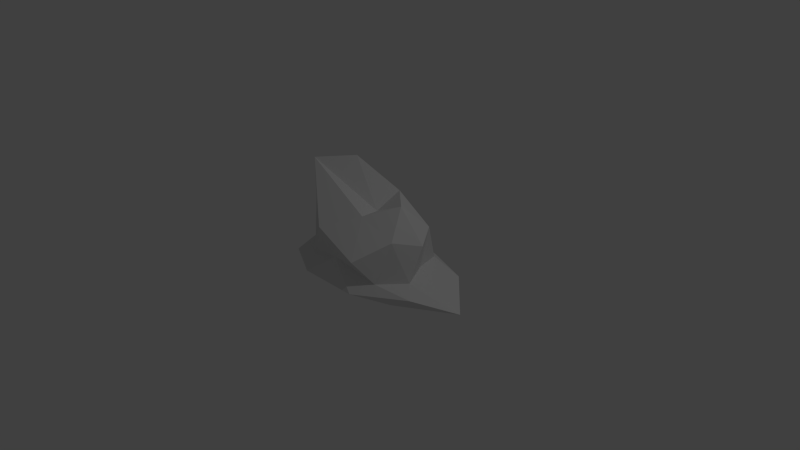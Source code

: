 # Source: cloud_2.blend  (saved by Blender 2.73.0; exported with 4.5.12 LTS)
import bpy
from mathutils import Matrix  # noqa: F401  (used for matrix-valued properties, if any)

bpy.ops.wm.read_factory_settings(use_empty=True)
scene = bpy.context.scene
scene.name = 'Scene'

# ---- collections
col_collection_1 = bpy.data.collections.new('Collection 1'); scene.collection.children.link(col_collection_1)

# ---- world
world_world = bpy.data.worlds.new('World'); scene.world = world_world
world_world.color = (0.05088, 0.05088, 0.05088)
world_world.use_sun_shadow = False
world_world.sun_shadow_jitter_overblur = 0.0
world_world.cycles.sampling_method = 'MANUAL'
world_world.cycles.sample_map_resolution = 256

# ---- cameras
cam_camera = bpy.data.cameras.new('Camera')
cam_camera.clip_end = 100.0
cam_camera.lens = 35.0
cam_camera.sensor_width = 32.0
cam_camera.sensor_height = 18.0
cam_camera.ortho_scale = 7.314
cam_camera.dof.focus_distance = 0.0
cam_camera.dof.aperture_fstop = 128.0

# ---- lights
light_lamp = bpy.data.lights.new('Lamp', 'POINT')
light_lamp.transmission_factor = 0.0
light_lamp.cutoff_distance = 30.0
light_lamp.energy = 100.0
light_lamp.shadow_buffer_clip_start = 1.001
light_lamp.shadow_soft_size = 0.1
light_lamp.shadow_maximum_resolution = 0.006
light_lamp.use_absolute_resolution = True
light_lamp.cycles.use_multiple_importance_sampling = False

# ---- meshes
me_icosphere = bpy.data.meshes.new('Icosphere')
me_icosphere.from_pydata([(-0.00294, 0.001602, -0.222), (1.047, -0.3645, -0.09644), (-0.4038, -0.7768, -0.09644), (-1.3, 0.001602, -0.2405), (-0.4038, 0.78, -0.09644), (1.047, 0.4827, -0.09644), (0.4028, -0.7109, 0.3022), (-0.7236, -0.12, 0.4472), (-0.7236, 0.3333, 0.4472), (0.2764, 0.5383, 0.4472), (0.8944, 0.001602, 0.4472), (0.0823, 0.001602, 0.6414), (-0.2386, -0.4559, -0.2605), (0.614, -0.2812, -0.3763), (0.3783, -0.7387, -0.1284), (1.525, 0.001602, -0.2312), (0.614, 0.2844, -0.2605), (-0.7655, 0.001602, -0.2605), (-1.001, -0.4559, -0.1284), (-0.2386, 0.4591, -0.2015), (-1.001, 0.4591, -0.1284), (0.3783, 0.7419, -0.1284), (0.8658, -0.1933, 0.0), (0.6556, 0.1966, 0.0), (0.0, -0.6293, 0.1995), (0.5878, -0.5088, 0.0), (-0.9511, -0.1933, 0.0), (-0.5878, -0.5088, 0.0), (-0.5878, 0.512, 0.0), (-0.9511, 0.1966, 0.0), (0.5878, 0.512, 0.0), (0.0, 0.6325, 0.0), (0.6882, -0.3138, 0.5257), (-0.2629, -0.6519, 0.5257), (-1.142, 0.001602, 0.464), (-0.2629, 0.512, 0.5257), (0.6882, 0.317, 0.5257), (0.1654, -0.3138, 0.7008), (0.5257, 0.001602, 0.8507), (-0.875, -0.1933, 1.15), (-0.4275, 0.1379, 1.209), (0.1625, 0.317, 0.8507)], [], [(0, 13, 12), (1, 13, 15), (0, 12, 17), (0, 17, 19), (0, 19, 16), (1, 15, 22), (2, 14, 24), (3, 18, 26), (4, 20, 28), (5, 21, 30), (1, 22, 25), (2, 24, 27), (3, 26, 29), (4, 28, 31), (5, 30, 23), (6, 32, 37), (7, 33, 39), (8, 34, 40), (9, 35, 41), (10, 36, 38), (38, 41, 11), (38, 36, 41), (36, 9, 41), (41, 40, 11), (41, 35, 40), (35, 8, 40), (40, 39, 11), (40, 34, 39), (34, 7, 39), (39, 37, 11), (39, 33, 37), (33, 6, 37), (37, 38, 11), (37, 32, 38), (32, 10, 38), (23, 36, 10), (23, 30, 36), (30, 9, 36), (31, 35, 9), (31, 28, 35), (28, 8, 35), (29, 34, 8), (29, 26, 34), (26, 7, 34), (27, 33, 7), (27, 24, 33), (24, 6, 33), (25, 32, 6), (25, 22, 32), (22, 10, 32), (30, 31, 9), (30, 21, 31), (21, 4, 31), (28, 29, 8), (28, 20, 29), (20, 3, 29), (26, 27, 7), (26, 18, 27), (18, 2, 27), (24, 25, 6), (24, 14, 25), (14, 1, 25), (22, 23, 10), (22, 15, 23), (15, 5, 23), (16, 21, 5), (16, 19, 21), (19, 4, 21), (19, 20, 4), (19, 17, 20), (17, 3, 20), (17, 18, 3), (17, 12, 18), (12, 2, 18), (15, 16, 5), (15, 13, 16), (13, 0, 16), (12, 14, 2), (12, 13, 14), (13, 1, 14)])
me_icosphere.use_remesh_preserve_volume = False
me_icosphere.use_remesh_preserve_attributes = False
me_icosphere.use_mirror_vertex_groups = False
me_icosphere.update()

# ---- objects
ob_icosphere = bpy.data.objects.new('Icosphere', me_icosphere)
ob_lamp = bpy.data.objects.new('Lamp', light_lamp)
ob_camera = bpy.data.objects.new('Camera', cam_camera)

# ---- transforms, parenting, visibility, modifiers, constraints
ob_icosphere.location = (0.0, 0.0, 0.0)
ob_icosphere.lineart.crease_threshold = 0.0
ob_lamp.location = (4.076, 1.005, 5.904)
ob_lamp.rotation_euler = (0.6503, 0.05522, 1.866)
ob_lamp.lock_rotations_4d = False
ob_lamp.empty_display_type = 'ARROWS'
ob_lamp.color = (0.0, 0.0, 0.0, 0.0)
ob_lamp.lineart.crease_threshold = 0.0
ob_camera.location = (7.481, -6.508, 5.344)
ob_camera.rotation_euler = (1.109, 0.01082, 0.8149)
ob_camera.lock_rotations_4d = False
ob_camera.empty_display_type = 'ARROWS'
ob_camera.color = (0.0, 0.0, 0.0, 0.0)
ob_camera.display_type = 'WIRE'
ob_camera.lineart.crease_threshold = 0.0

# ---- collection membership
col_collection_1.objects.link(ob_icosphere)
col_collection_1.objects.link(ob_lamp)
col_collection_1.objects.link(ob_camera)

# ---- scene / render settings (as saved in the file)
scene.camera = ob_camera
scene.frame_start = 1; scene.frame_end = 250; scene.frame_set(1)
scene.render.engine = 'BLENDER_EEVEE_NEXT'
scene.render.resolution_percentage = 50
scene.render.dither_intensity = 0.0
scene.cycles.use_denoising = False
scene.cycles.samples = 10
scene.cycles.sampling_pattern = 'TABULATED_SOBOL'
scene.cycles.light_sampling_threshold = 0.0
scene.cycles.use_adaptive_sampling = False
scene.cycles.use_light_tree = False
scene.cycles.blur_glossy = 0.0
scene.cycles.pixel_filter_type = 'GAUSSIAN'
scene.cycles.sample_clamp_indirect = 0.0
scene.view_settings.view_transform = 'Standard'
bpy.context.view_layer.update()
